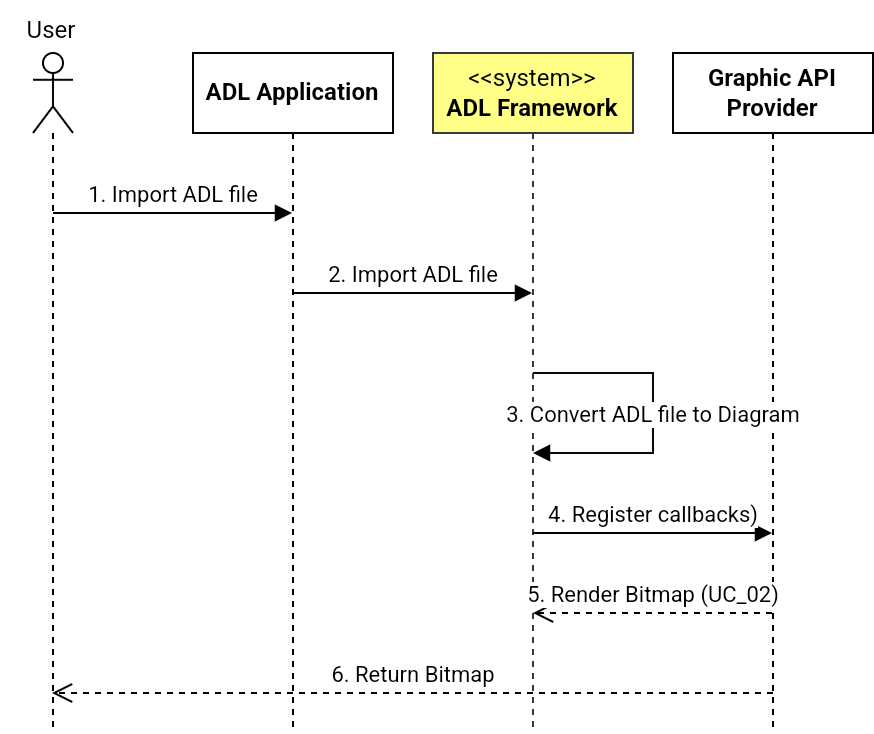

The diagram above was exported from draw.io. Its source (the exported page's mxGraphModel, read from the mxfile embedded in the PNG):
<mxGraphModel dx="1394" dy="747" grid="1" gridSize="10" guides="1" tooltips="1" connect="1" arrows="1" fold="1" page="1" pageScale="1" pageWidth="850" pageHeight="1100" math="0" shadow="0">
  <root>
    <mxCell id="0" />
    <mxCell id="1" parent="0" />
    <mxCell id="eDvLhsXWexeAyYfK2yH7-1" value="" style="shape=umlLifeline;perimeter=lifelinePerimeter;whiteSpace=wrap;html=1;container=1;dropTarget=0;collapsible=0;recursiveResize=0;outlineConnect=0;portConstraint=eastwest;newEdgeStyle={&quot;curved&quot;:0,&quot;rounded&quot;:0};participant=umlActor;" parent="1" vertex="1">
      <mxGeometry x="110" y="80" width="20" height="340" as="geometry" />
    </mxCell>
    <mxCell id="eDvLhsXWexeAyYfK2yH7-2" value="ADL Application" style="shape=umlLifeline;perimeter=lifelinePerimeter;whiteSpace=wrap;html=1;container=1;dropTarget=0;collapsible=0;recursiveResize=0;outlineConnect=0;portConstraint=eastwest;newEdgeStyle={&quot;curved&quot;:0,&quot;rounded&quot;:0};fontStyle=1" parent="1" vertex="1">
      <mxGeometry x="190" y="80" width="100" height="340" as="geometry" />
    </mxCell>
    <mxCell id="eDvLhsXWexeAyYfK2yH7-3" value="&amp;lt;&amp;lt;system&amp;gt;&amp;gt;&lt;br&gt;&lt;b&gt;ADL Framework&lt;/b&gt;" style="shape=umlLifeline;perimeter=lifelinePerimeter;whiteSpace=wrap;html=1;container=1;dropTarget=0;collapsible=0;recursiveResize=0;outlineConnect=0;portConstraint=eastwest;newEdgeStyle={&quot;curved&quot;:0,&quot;rounded&quot;:0};fillColor=#ffff88;strokeColor=#36393d;" parent="1" vertex="1">
      <mxGeometry x="310" y="80" width="100" height="340" as="geometry" />
    </mxCell>
    <mxCell id="eDvLhsXWexeAyYfK2yH7-4" value="&lt;b&gt;Graphic API Provider&lt;/b&gt;" style="shape=umlLifeline;perimeter=lifelinePerimeter;whiteSpace=wrap;html=1;container=1;dropTarget=0;collapsible=0;recursiveResize=0;outlineConnect=0;portConstraint=eastwest;newEdgeStyle={&quot;curved&quot;:0,&quot;rounded&quot;:0};" parent="1" vertex="1">
      <mxGeometry x="430" y="80" width="100" height="340" as="geometry" />
    </mxCell>
    <mxCell id="eDvLhsXWexeAyYfK2yH7-5" value="User" style="text;html=1;align=center;verticalAlign=middle;resizable=0;points=[];autosize=1;strokeColor=none;fillColor=none;" parent="1" vertex="1">
      <mxGeometry x="94" y="54" width="50" height="30" as="geometry" />
    </mxCell>
    <mxCell id="eDvLhsXWexeAyYfK2yH7-6" value="1. Import ADL file" style="html=1;verticalAlign=bottom;endArrow=block;curved=0;rounded=0;" parent="1" target="eDvLhsXWexeAyYfK2yH7-2" edge="1">
      <mxGeometry width="80" relative="1" as="geometry">
        <mxPoint x="120" y="160" as="sourcePoint" />
        <mxPoint x="200" y="160" as="targetPoint" />
      </mxGeometry>
    </mxCell>
    <mxCell id="eDvLhsXWexeAyYfK2yH7-8" value="2. Import ADL file" style="html=1;verticalAlign=bottom;endArrow=block;curved=0;rounded=0;" parent="1" target="eDvLhsXWexeAyYfK2yH7-3" edge="1">
      <mxGeometry x="0.0042" width="80" relative="1" as="geometry">
        <mxPoint x="240" y="200" as="sourcePoint" />
        <mxPoint x="320" y="200" as="targetPoint" />
        <mxPoint as="offset" />
      </mxGeometry>
    </mxCell>
    <mxCell id="eDvLhsXWexeAyYfK2yH7-9" value="3. Convert ADL file to Diagram" style="html=1;verticalAlign=bottom;endArrow=block;rounded=0;edgeStyle=elbowEdgeStyle;" parent="1" edge="1">
      <mxGeometry x="0.125" width="80" relative="1" as="geometry">
        <mxPoint x="360" y="240" as="sourcePoint" />
        <mxPoint x="360" y="280" as="targetPoint" />
        <Array as="points">
          <mxPoint x="420" y="260" />
        </Array>
        <mxPoint as="offset" />
      </mxGeometry>
    </mxCell>
    <mxCell id="GsFt3-ihDExQOgljCO5m-2" value="4. Register callbacks)" style="html=1;verticalAlign=bottom;endArrow=block;curved=0;rounded=0;" edge="1" parent="1" target="eDvLhsXWexeAyYfK2yH7-4">
      <mxGeometry x="0.0042" width="80" relative="1" as="geometry">
        <mxPoint x="360" y="320" as="sourcePoint" />
        <mxPoint x="440" y="320" as="targetPoint" />
        <mxPoint as="offset" />
      </mxGeometry>
    </mxCell>
    <mxCell id="GsFt3-ihDExQOgljCO5m-3" value="6. Return Bitmap" style="html=1;verticalAlign=bottom;endArrow=open;dashed=1;endSize=8;curved=0;rounded=0;" edge="1" parent="1">
      <mxGeometry relative="1" as="geometry">
        <mxPoint x="480" y="400" as="sourcePoint" />
        <mxPoint x="119.5" y="400" as="targetPoint" />
      </mxGeometry>
    </mxCell>
    <mxCell id="GsFt3-ihDExQOgljCO5m-4" value="5. Render Bitmap (UC_02)" style="html=1;verticalAlign=bottom;endArrow=open;dashed=1;endSize=8;curved=0;rounded=0;" edge="1" parent="1" source="eDvLhsXWexeAyYfK2yH7-4">
      <mxGeometry relative="1" as="geometry">
        <mxPoint x="440" y="360" as="sourcePoint" />
        <mxPoint x="360" y="360" as="targetPoint" />
      </mxGeometry>
    </mxCell>
  </root>
</mxGraphModel>